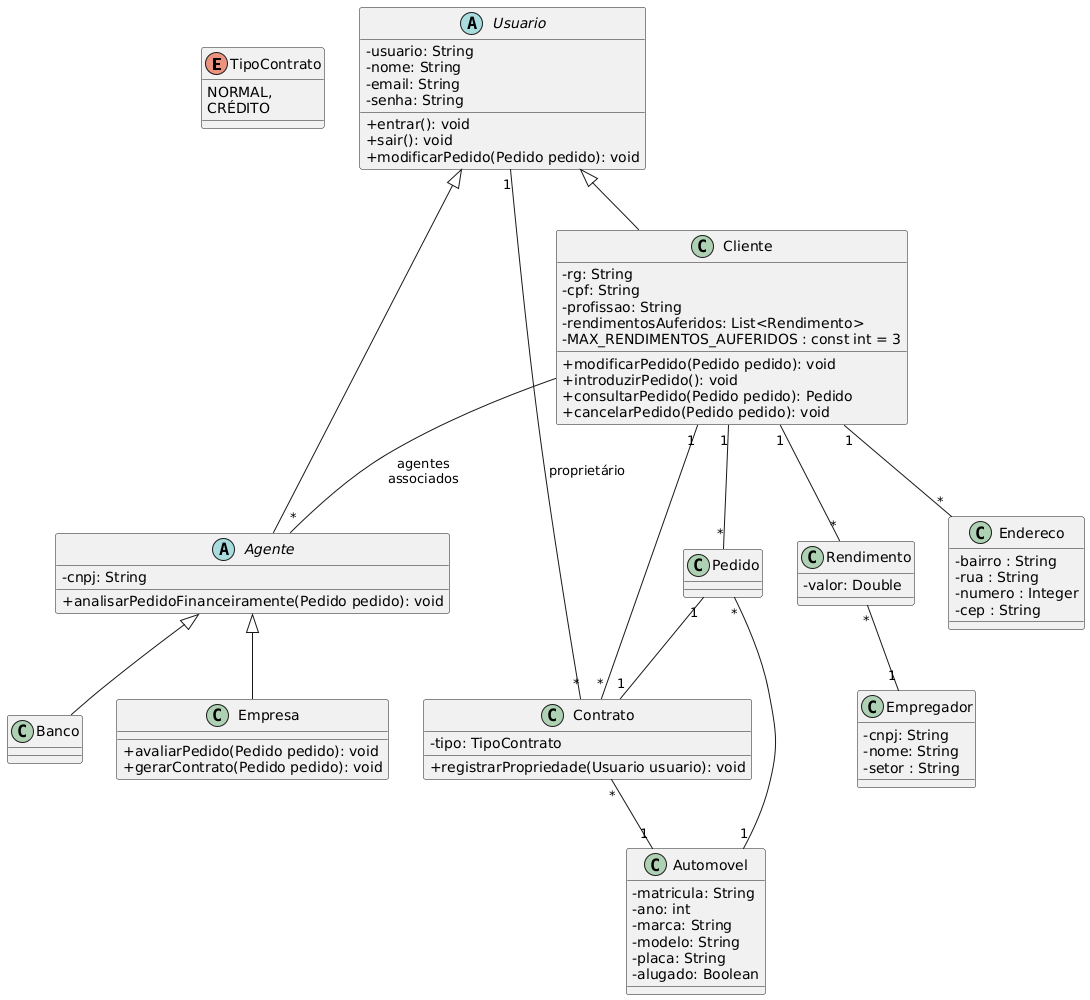

The diagram above was rendered by PlantUML. Its source (embedded in the PNG):
@startuml
skinparam classAttributeIconSize 0
enum TipoContrato {
    NORMAL,
    CRÉDITO
}

abstract "Usuario" {
    - usuario: String 
    - nome: String
    - email: String 
    - senha: String 
    + entrar(): void 
    + sair(): void 
    + modificarPedido(Pedido pedido): void
}

class "Cliente" {
    - rg: String 
    - cpf: String 
    - profissao: String 
    - rendimentosAuferidos: List<Rendimento> 
    - MAX_RENDIMENTOS_AUFERIDOS : const int = 3
    + modificarPedido(Pedido pedido): void 
    + introduzirPedido(): void 
    + consultarPedido(Pedido pedido): Pedido 
    + cancelarPedido(Pedido pedido): void
}

abstract "Agente" {
    - cnpj: String 
    + analisarPedidoFinanceiramente(Pedido pedido): void 
}

class "Banco" {}

class "Empresa" {
    + avaliarPedido(Pedido pedido): void 
    + gerarContrato(Pedido pedido): void
}

class "Automovel" {
    - matricula: String
    - ano: int
    - marca: String
    - modelo: String
    - placa: String
    - alugado: Boolean
}

class "Contrato" {
    - tipo: TipoContrato
    + registrarPropriedade(Usuario usuario): void
}

class "Pedido" {
}

class "Empregador" {
    - cnpj: String
    - nome: String
    - setor : String
}

class "Rendimento" {
    - valor: Double
}

class "Endereco"{
    - bairro : String
    - rua : String
    - numero : Integer
    - cep : String
}

"Usuario" <|-- "Cliente"
"Usuario" <|-- "Agente"
"Agente" <|-- "Banco"
"Agente" <|-- "Empresa"

"Cliente" "1" -- "*" "Endereco"
"Cliente" "1" -- "*" "Rendimento"
"Cliente" "1" -- "*" "Pedido"
"Cliente" -- "*" "Agente" : "agentes\nassociados"

"Rendimento" "*" -- "1" "Empregador"
"Pedido" "*" -- "1" "Automovel"
"Pedido" "1" -- "1" "Contrato"

"Contrato" "*" -- "1" "Automovel"
"Contrato" "*" -- "1" "Cliente"
"Contrato" "*" -- "1" "Usuario" : "proprietário"
@enduml